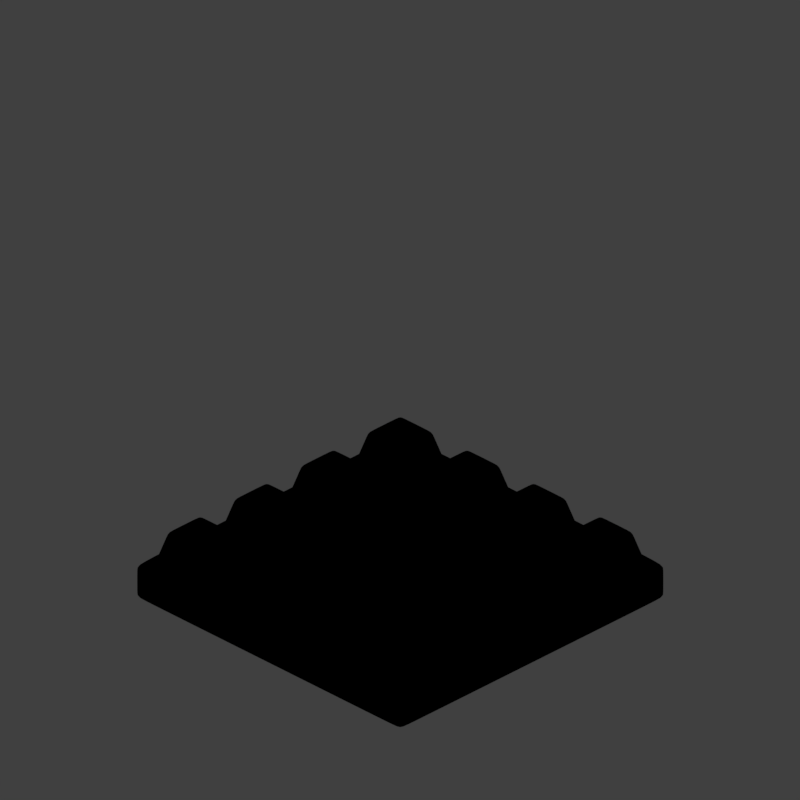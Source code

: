 # Source: chocroof_V001.blend  (saved by Blender 2.79.0; exported with 4.5.12 LTS)
import bpy
from mathutils import Matrix  # noqa: F401  (used for matrix-valued properties, if any)

bpy.ops.wm.read_factory_settings(use_empty=True)
scene = bpy.context.scene
scene.name = 'Scene'

# ---- collections
col_collection_1 = bpy.data.collections.new('Collection 1'); scene.collection.children.link(col_collection_1)

# ---- materials (node trees are filled in below, after node groups)
mat_chocolate = bpy.data.materials.new('chocolate')
mat_chocolate.alpha_threshold = 0.0
mat_chocolate.use_transparent_shadow = False
mat_chocolate.diffuse_color = (0.4158, 0.254, 0.1343, 1.0)
mat_chocolate.specular_color = (1.0, 0.4907, 0.3178)
mat_chocolate.roughness = 0.5
mat_chocolate.specular_intensity = 0.4272
mat_guide = bpy.data.materials.new('guide')
mat_guide.alpha_threshold = 0.0
mat_guide.use_transparent_shadow = False
mat_guide.diffuse_color = (1.0, 0.0, 0.004819, 1.0)
mat_guide.roughness = 0.5

# ---- material node trees

# ---- world
world_world = bpy.data.worlds.new('World'); scene.world = world_world
world_world.color = (0.05088, 0.05088, 0.05088)
world_world.use_sun_shadow = False
world_world.sun_shadow_jitter_overblur = 0.0
world_world.cycles.sampling_method = 'MANUAL'
world_world.light_settings.distance = 0.0

# ---- cameras
cam_camera = bpy.data.cameras.new('Camera')
cam_camera.type = 'ORTHO'
cam_camera.sensor_fit = 'HORIZONTAL'
cam_camera.clip_start = 220.0
cam_camera.clip_end = 340.0
cam_camera.lens = 35.0
cam_camera.sensor_width = 1.0
cam_camera.sensor_height = 18.0
cam_camera.ortho_scale = 8.486
cam_camera.shift_x = -0.000345
cam_camera.shift_y = 0.25
cam_camera.dof.focus_distance = 0.0
cam_camera.dof.aperture_fstop = 128.0
cam_camera.dof.aperture_blades = 6

# ---- lights
light_lightdome = bpy.data.lights.new('LightDome', 'SUN')
light_lightdome.transmission_factor = 0.0
light_lightdome.angle = 0.1993
light_lightdome.energy = 0.1
light_lightdome.shadow_buffer_clip_start = 0.5
light_lightdome.shadow_soft_size = 0.1
light_lightdome.shadow_cascade_max_distance = 1000.0
light_fillerlight = bpy.data.lights.new('FillerLight', 'SUN')
light_fillerlight.transmission_factor = 0.0
light_fillerlight.angle = 0.9273
light_fillerlight.energy = 0.5
light_fillerlight.shadow_buffer_clip_start = 0.5
light_fillerlight.shadow_soft_size = 0.5
light_fillerlight.shadow_cascade_max_distance = 1000.0
light_mainlight = bpy.data.lights.new('MainLight', 'SUN')
light_mainlight.transmission_factor = 0.0
light_mainlight.angle = 0.9273
light_mainlight.energy = 1.3
light_mainlight.shadow_buffer_clip_start = 0.5
light_mainlight.shadow_soft_size = 0.5
light_mainlight.shadow_cascade_max_distance = 1000.0

# ---- meshes
me_cube = bpy.data.meshes.new('Cube')
me_cube.from_pydata([(-2.0, -2.0, 0.0), (-2.0, -2.0, 0.4082), (-2.0, 2.0, 0.0), (-2.0, 2.0, 0.4082), (2.0, -2.0, 0.0), (2.0, -2.0, 0.4082), (2.0, 2.0, 0.0), (2.0, 2.0, 0.4082), (-2.0, 1.0, 0.0), (-2.0, 0.0, 0.0), (-2.0, -1.0, 0.0), (-2.0, -1.0, 0.4082), (-2.0, 0.0, 0.4082), (-2.0, 1.0, 0.4082), (1.0, 2.0, 0.0), (0.0, 2.0, 0.0), (-1.0, 2.0, 0.0), (-1.0, 2.0, 0.4082), (0.0, 2.0, 0.4082), (1.0, 2.0, 0.4082), (2.0, -1.0, 0.0), (2.0, 0.0, 0.0), (2.0, 1.0, 0.0), (2.0, 1.0, 0.4082), (2.0, 0.0, 0.4082), (2.0, -1.0, 0.4082), (-1.0, -2.0, 0.0), (0.0, -2.0, 0.0), (1.0, -2.0, 0.0), (1.0, -2.0, 0.4082), (0.0, -2.0, 0.4082), (-1.0, -2.0, 0.4082), (1.0, 1.0, 0.4082), (1.0, 0.0, 0.4082), (1.0, -1.0, 0.4082), (0.0, 1.0, 0.4082), (0.0, 0.0, 0.4082), (0.0, -1.0, 0.4082), (-1.0, 1.0, 0.4082), (-1.0, 0.0, 0.4082), (-1.0, -1.0, 0.4082), (-1.0, 1.0, 0.0), (-1.0, 0.0, 0.0), (-1.0, -1.0, 0.0), (0.0, 1.0, 0.0), (0.0, 0.0, 0.0), (0.0, -1.0, 0.0), (1.0, 1.0, 0.0), (1.0, 0.0, 0.0), (1.0, -1.0, 0.0), (-1.248, -1.248, 0.8164), (-1.752, -1.248, 0.8164), (-1.752, -1.752, 0.8164), (-1.248, -1.752, 0.8164), (1.752, -1.248, 0.8164), (1.248, -1.248, 0.8164), (1.248, -1.752, 0.8164), (1.752, -1.752, 0.8164), (0.7517, -1.248, 0.8164), (0.2483, -1.248, 0.8164), (0.2483, -1.752, 0.8164), (0.7517, -1.752, 0.8164), (-0.2483, -1.248, 0.8164), (-0.7517, -1.248, 0.8164), (-0.7517, -1.752, 0.8164), (-0.2483, -1.752, 0.8164), (1.752, 1.752, 0.8164), (1.248, 1.752, 0.8164), (1.248, 1.248, 0.8164), (1.752, 1.248, 0.8164), (1.752, 0.7517, 0.8164), (1.248, 0.7517, 0.8164), (1.248, 0.2483, 0.8164), (1.752, 0.2483, 0.8164), (1.752, -0.2483, 0.8164), (1.248, -0.2483, 0.8164), (1.248, -0.7517, 0.8164), (1.752, -0.7517, 0.8164), (0.7517, 1.752, 0.8164), (0.2483, 1.752, 0.8164), (0.2483, 1.248, 0.8164), (0.7517, 1.248, 0.8164), (0.7517, 0.7517, 0.8164), (0.2483, 0.7517, 0.8164), (0.2483, 0.2483, 0.8164), (0.7517, 0.2483, 0.8164), (0.7517, -0.2483, 0.8164), (0.2483, -0.2483, 0.8164), (0.2483, -0.7517, 0.8164), (0.7517, -0.7517, 0.8164), (-0.2483, 1.752, 0.8164), (-0.7517, 1.752, 0.8164), (-0.7517, 1.248, 0.8164), (-0.2483, 1.248, 0.8164), (-0.2483, 0.7517, 0.8164), (-0.7517, 0.7517, 0.8164), (-0.7517, 0.2483, 0.8164), (-0.2483, 0.2483, 0.8164), (-0.2483, -0.2483, 0.8164), (-0.7517, -0.2483, 0.8164), (-0.7517, -0.7517, 0.8164), (-0.2483, -0.7517, 0.8164), (-1.248, 1.752, 0.8164), (-1.752, 1.752, 0.8164), (-1.752, 1.248, 0.8164), (-1.248, 1.248, 0.8164), (-1.248, 0.7517, 0.8164), (-1.752, 0.7517, 0.8164), (-1.752, 0.2483, 0.8164), (-1.248, 0.2483, 0.8164), (-1.248, -0.2483, 0.8164), (-1.752, -0.2483, 0.8164), (-1.752, -0.7517, 0.8164), (-1.248, -0.7517, 0.8164), (-1.864, -1.136, 0.4082), (-1.136, -1.136, 0.4082), (-1.136, -1.864, 0.4082), (-1.864, -1.864, 0.4082), (1.136, -1.136, 0.4082), (1.864, -1.136, 0.4082), (1.864, -1.864, 0.4082), (1.136, -1.864, 0.4082), (0.1357, -1.136, 0.4082), (0.8643, -1.136, 0.4082), (0.8643, -1.864, 0.4082), (0.1357, -1.864, 0.4082), (-0.8643, -1.136, 0.4082), (-0.1357, -1.136, 0.4082), (-0.1357, -1.864, 0.4082), (-0.8643, -1.864, 0.4082), (1.136, 1.864, 0.4082), (1.864, 1.864, 0.4082), (1.864, 1.136, 0.4082), (1.136, 1.136, 0.4082), (1.136, 0.8643, 0.4082), (1.864, 0.8643, 0.4082), (1.864, 0.1357, 0.4082), (1.136, 0.1357, 0.4082), (1.136, -0.1357, 0.4082), (1.864, -0.1357, 0.4082), (1.864, -0.8643, 0.4082), (1.136, -0.8643, 0.4082), (0.1357, 1.864, 0.4082), (0.8643, 1.864, 0.4082), (0.8643, 1.136, 0.4082), (0.1357, 1.136, 0.4082), (0.1357, 0.8643, 0.4082), (0.8643, 0.8643, 0.4082), (0.8643, 0.1357, 0.4082), (0.1357, 0.1357, 0.4082), (0.1357, -0.1357, 0.4082), (0.8643, -0.1357, 0.4082), (0.8643, -0.8643, 0.4082), (0.1357, -0.8643, 0.4082), (-0.8643, 1.864, 0.4082), (-0.1357, 1.864, 0.4082), (-0.1357, 1.136, 0.4082), (-0.8643, 1.136, 0.4082), (-0.8643, 0.8643, 0.4082), (-0.1357, 0.8643, 0.4082), (-0.1357, 0.1357, 0.4082), (-0.8643, 0.1357, 0.4082), (-0.8643, -0.1357, 0.4082), (-0.1357, -0.1357, 0.4082), (-0.1357, -0.8643, 0.4082), (-0.8643, -0.8643, 0.4082), (-1.864, 1.864, 0.4082), (-1.136, 1.864, 0.4082), (-1.136, 1.136, 0.4082), (-1.864, 1.136, 0.4082), (-1.864, 0.8643, 0.4082), (-1.136, 0.8643, 0.4082), (-1.136, 0.1357, 0.4082), (-1.864, 0.1357, 0.4082), (-1.864, -0.1357, 0.4082), (-1.136, -0.1357, 0.4082), (-1.136, -0.8643, 0.4082), (-1.864, -0.8643, 0.4082)], [], [(0, 1, 11, 10), (2, 3, 17, 16), (6, 7, 23, 22), (4, 5, 29, 28), (49, 20, 4, 28), (50, 51, 52, 53), (54, 55, 56, 57), (58, 59, 60, 61), (62, 63, 64, 65), (66, 67, 68, 69), (70, 71, 72, 73), (74, 75, 76, 77), (78, 79, 80, 81), (82, 83, 84, 85), (86, 87, 88, 89), (90, 91, 92, 93), (94, 95, 96, 97), (98, 99, 100, 101), (102, 103, 104, 105), (106, 107, 108, 109), (110, 111, 112, 113), (10, 43, 26, 0), (43, 46, 27, 26), (46, 49, 28, 27), (2, 16, 41, 8), (8, 41, 42, 9), (9, 42, 43, 10), (16, 15, 44, 41), (41, 44, 45, 42), (42, 45, 46, 43), (15, 14, 47, 44), (44, 47, 48, 45), (45, 48, 49, 46), (14, 6, 22, 47), (47, 22, 21, 48), (48, 21, 20, 49), (26, 31, 1, 0), (28, 29, 30, 27), (27, 30, 31, 26), (20, 25, 5, 4), (22, 23, 24, 21), (21, 24, 25, 20), (14, 19, 7, 6), (16, 17, 18, 15), (15, 18, 19, 14), (8, 13, 3, 2), (10, 11, 12, 9), (9, 12, 13, 8), (40, 11, 114, 115), (11, 1, 117, 114), (1, 31, 116, 117), (31, 40, 115, 116), (25, 34, 118, 119), (34, 29, 121, 118), (29, 5, 120, 121), (5, 25, 119, 120), (34, 37, 122, 123), (37, 30, 125, 122), (30, 29, 124, 125), (29, 34, 123, 124), (37, 40, 126, 127), (40, 31, 129, 126), (31, 30, 128, 129), (30, 37, 127, 128), (7, 19, 130, 131), (19, 32, 133, 130), (32, 23, 132, 133), (23, 7, 131, 132), (23, 32, 134, 135), (32, 33, 137, 134), (33, 24, 136, 137), (24, 23, 135, 136), (24, 33, 138, 139), (33, 34, 141, 138), (34, 25, 140, 141), (25, 24, 139, 140), (19, 18, 142, 143), (18, 35, 145, 142), (35, 32, 144, 145), (32, 19, 143, 144), (32, 35, 146, 147), (35, 36, 149, 146), (36, 33, 148, 149), (33, 32, 147, 148), (33, 36, 150, 151), (36, 37, 153, 150), (37, 34, 152, 153), (34, 33, 151, 152), (18, 17, 154, 155), (17, 38, 157, 154), (38, 35, 156, 157), (35, 18, 155, 156), (35, 38, 158, 159), (38, 39, 161, 158), (39, 36, 160, 161), (36, 35, 159, 160), (36, 39, 162, 163), (39, 40, 165, 162), (40, 37, 164, 165), (37, 36, 163, 164), (17, 3, 166, 167), (3, 13, 169, 166), (13, 38, 168, 169), (38, 17, 167, 168), (38, 13, 170, 171), (13, 12, 173, 170), (12, 39, 172, 173), (39, 38, 171, 172), (39, 12, 174, 175), (12, 11, 177, 174), (11, 40, 176, 177), (40, 39, 175, 176), (51, 50, 115, 114), (50, 53, 116, 115), (52, 51, 114, 117), (53, 52, 117, 116), (55, 54, 119, 118), (54, 57, 120, 119), (56, 55, 118, 121), (57, 56, 121, 120), (59, 58, 123, 122), (58, 61, 124, 123), (60, 59, 122, 125), (61, 60, 125, 124), (63, 62, 127, 126), (62, 65, 128, 127), (64, 63, 126, 129), (65, 64, 129, 128), (67, 66, 131, 130), (66, 69, 132, 131), (68, 67, 130, 133), (69, 68, 133, 132), (71, 70, 135, 134), (70, 73, 136, 135), (72, 71, 134, 137), (73, 72, 137, 136), (75, 74, 139, 138), (74, 77, 140, 139), (76, 75, 138, 141), (77, 76, 141, 140), (79, 78, 143, 142), (78, 81, 144, 143), (80, 79, 142, 145), (81, 80, 145, 144), (83, 82, 147, 146), (82, 85, 148, 147), (84, 83, 146, 149), (85, 84, 149, 148), (87, 86, 151, 150), (86, 89, 152, 151), (88, 87, 150, 153), (89, 88, 153, 152), (91, 90, 155, 154), (90, 93, 156, 155), (92, 91, 154, 157), (93, 92, 157, 156), (95, 94, 159, 158), (94, 97, 160, 159), (96, 95, 158, 161), (97, 96, 161, 160), (99, 98, 163, 162), (98, 101, 164, 163), (100, 99, 162, 165), (101, 100, 165, 164), (103, 102, 167, 166), (102, 105, 168, 167), (104, 103, 166, 169), (105, 104, 169, 168), (107, 106, 171, 170), (106, 109, 172, 171), (108, 107, 170, 173), (109, 108, 173, 172), (111, 110, 175, 174), (110, 113, 176, 175), (112, 111, 174, 177), (113, 112, 177, 176)])
me_cube.materials.append(mat_chocolate)
me_cube.use_remesh_preserve_volume = False
me_cube.use_remesh_preserve_attributes = False
me_cube.use_mirror_vertex_groups = False
me_cube.update()
me_plane_001 = bpy.data.meshes.new('Plane.001')
me_plane_001.from_pydata([(-2.0, -2.0, 0.0), (2.0, -2.0, 0.0), (-2.0, 2.0, 0.0), (2.0, 2.0, 0.0), (-1.864, 1.864, 0.0), (-1.864, -1.864, 0.0), (1.864, -1.864, 0.0), (1.864, 1.864, 0.0)], [], [(5, 4, 2, 0), (6, 5, 0, 1), (7, 6, 1, 3), (4, 7, 3, 2)])
me_plane_001.materials.append(mat_guide)
me_plane_001.use_remesh_preserve_volume = False
me_plane_001.use_remesh_preserve_attributes = False
me_plane_001.use_mirror_vertex_groups = False
me_plane_001.update()
me_cube_001 = bpy.data.meshes.new('Cube.001')
me_cube_001.from_pydata([(-2.0, -2.0, 0.0), (-2.0, -2.0, 1.633), (-2.0, 2.0, 0.0), (-2.0, 2.0, 1.633), (2.0, -2.0, 0.0), (2.0, -2.0, 1.633), (2.0, 2.0, 0.0), (2.0, 2.0, 1.633)], [], [(0, 1, 3, 2), (2, 3, 7, 6), (6, 7, 5, 4), (4, 5, 1, 0), (2, 6, 4, 0), (7, 3, 1, 5)])
me_cube_001.use_remesh_preserve_volume = False
me_cube_001.use_remesh_preserve_attributes = False
me_cube_001.use_mirror_vertex_groups = False
me_cube_001.update()

# ---- objects
ob_rig = bpy.data.objects.new('Rig', None)
ob_verticaljoint = bpy.data.objects.new('VerticalJoint', None)
ob_lightdome = bpy.data.objects.new('LightDome', light_lightdome)
ob_fillerlight = bpy.data.objects.new('FillerLight', light_fillerlight)
ob_mainlight = bpy.data.objects.new('Mainlight', light_mainlight)
ob_camera = bpy.data.objects.new('Camera', cam_camera)
ob_cube = bpy.data.objects.new('Cube', me_cube)
ob_plane_001 = bpy.data.objects.new('Plane.001', me_plane_001)
ob_cube_001 = bpy.data.objects.new('Cube.001', me_cube_001)

# ---- transforms, parenting, visibility, modifiers, constraints
ob_rig.location = (0.0, 0.0, 0.0)
ob_rig.rotation_mode = 'YXZ'
ob_rig.rotation_euler = (0.0, 0.0, -0.7854)
ob_rig.empty_image_offset = (0.0, 0.0)
ob_rig.hide_viewport = True
ob_rig.hide_select = True
ob_rig.lineart.crease_threshold = 0.0
ob_verticaljoint.parent = ob_rig
ob_verticaljoint.location = (0.0, 0.0, 0.0)
ob_verticaljoint.empty_image_offset = (0.0, 0.0)
ob_verticaljoint.hide_viewport = True
ob_verticaljoint.hide_select = True
ob_verticaljoint.lineart.crease_threshold = 0.0
ob_lightdome.parent = ob_verticaljoint
ob_lightdome.location = (0.0, 0.0, 0.0)
ob_lightdome.hide_select = True
ob_lightdome.lineart.crease_threshold = 0.0
ob_fillerlight.parent = ob_verticaljoint
ob_fillerlight.location = (0.0, 0.0, 0.0)
ob_fillerlight.rotation_euler = (0.0, -1.265, 2.007)
ob_fillerlight.hide_select = True
ob_fillerlight.lineart.crease_threshold = 0.0
ob_mainlight.parent = ob_verticaljoint
ob_mainlight.location = (0.0, 0.0, 0.0)
ob_mainlight.rotation_euler = (1.178, 0.0, 1.571)
ob_mainlight.hide_select = True
ob_mainlight.lineart.crease_threshold = 0.0
ob_camera.parent = ob_verticaljoint
ob_camera.location = (0.0, -241.9, 139.7)
ob_camera.rotation_euler = (1.047, 0.0, 0.0)
ob_camera.hide_select = True
ob_camera.lineart.crease_threshold = 0.0
ob_cube.location = (0.0, 0.0, 0.0)
ob_cube.lineart.crease_threshold = 0.0
_m = ob_cube.modifiers.new('Bevel', 'BEVEL')
_m.width = 0.012
_m.width_pct = 0.012
_m.angle_limit = 1.136
_m.spread = 0.0
_m = ob_cube.modifiers.new('Subsurf', 'SUBSURF')
_m.uv_smooth = 'PRESERVE_CORNERS'
_m.quality = 2
_m.levels = 2
_m.show_only_control_edges = False
ob_plane_001.location = (0.0, 0.0, 0.0)
ob_plane_001.hide_render = True
ob_plane_001.lineart.crease_threshold = 0.0
ob_cube_001.location = (0.0, 0.0, 0.0)
ob_cube_001.scale = (1.0, 1.0, 0.5)
ob_cube_001.hide_render = True
ob_cube_001.display_type = 'WIRE'
ob_cube_001.lineart.crease_threshold = 0.0
_m = ob_cube_001.modifiers.new('Array', 'ARRAY')
_m.count = 1
_m.constant_offset_displace = (0.0, 0.0, 0.0)
_m.relative_offset_displace = (0.0, 0.0, 1.0)

# ---- collection membership
col_collection_1.objects.link(ob_rig)
col_collection_1.objects.link(ob_verticaljoint)
col_collection_1.objects.link(ob_lightdome)
col_collection_1.objects.link(ob_fillerlight)
col_collection_1.objects.link(ob_mainlight)
col_collection_1.objects.link(ob_camera)
col_collection_1.objects.link(ob_cube)
col_collection_1.objects.link(ob_plane_001)
col_collection_1.objects.link(ob_cube_001)
def _layer_coll(name, lc=None):
    lc = lc or bpy.context.view_layer.layer_collection
    for c in lc.children:
        if c.name == name: return c
        r = _layer_coll(name, c)
        if r: return r
_layer_coll('Collection 1').holdout = True

# ---- scene / render settings (as saved in the file)
scene.camera = ob_camera
scene.frame_start = 1; scene.frame_end = 250; scene.frame_set(0)
scene.render.engine = 'BLENDER_EEVEE_NEXT'
scene.render.image_settings.compression = 0
scene.render.resolution_x = 96
scene.render.resolution_y = 96
scene.render.dither_intensity = 0.0
scene.render.film_transparent = True
scene.cycles.use_denoising = False
scene.cycles.samples = 128
scene.cycles.sampling_pattern = 'TABULATED_SOBOL'
scene.cycles.use_adaptive_sampling = False
scene.cycles.use_light_tree = False
scene.cycles.blur_glossy = 0.0
scene.cycles.sample_clamp_indirect = 0.0
scene.view_settings.view_transform = 'Standard'
bpy.context.view_layer.update()

